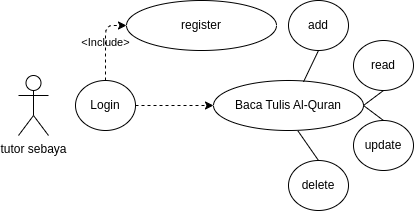

The diagram above was exported from draw.io. Its source (the exported page's mxGraphModel, read from the mxfile embedded in the PNG):
<mxGraphModel dx="7285" dy="667" grid="0" gridSize="10" guides="1" tooltips="1" connect="1" arrows="1" fold="1" page="1" pageScale="1" pageWidth="850" pageHeight="1100" math="0" shadow="0">
  <root>
    <mxCell id="0" />
    <mxCell id="1" parent="0" />
    <mxCell id="2" value="" style="group" vertex="1" connectable="0" parent="1">
      <mxGeometry x="-3810" y="1790" width="395" height="210" as="geometry" />
    </mxCell>
    <mxCell id="3" value="tutor sebaya&lt;br&gt;" style="shape=umlActor;verticalLabelPosition=bottom;verticalAlign=top;html=1;outlineConnect=0;rounded=1;labelBackgroundColor=none;container=0;" vertex="1" parent="2">
      <mxGeometry y="75" width="30" height="60" as="geometry" />
    </mxCell>
    <mxCell id="4" value="Baca Tulis Al-Quran" style="ellipse;whiteSpace=wrap;html=1;rounded=1;labelBackgroundColor=none;container=0;" vertex="1" parent="2">
      <mxGeometry x="195" y="80" width="150" height="50" as="geometry" />
    </mxCell>
    <mxCell id="5" value="update" style="ellipse;whiteSpace=wrap;html=1;rounded=1;labelBackgroundColor=none;container=0;" vertex="1" parent="2">
      <mxGeometry x="335" y="120" width="60" height="50" as="geometry" />
    </mxCell>
    <mxCell id="6" value="" style="endArrow=none;html=1;rounded=1;exitX=0.5;exitY=0;exitDx=0;exitDy=0;entryX=1;entryY=0.5;entryDx=0;entryDy=0;labelBackgroundColor=none;fontColor=default;" edge="1" parent="2" source="5" target="4">
      <mxGeometry width="50" height="50" relative="1" as="geometry">
        <mxPoint x="295" y="160" as="sourcePoint" />
        <mxPoint x="335" y="110" as="targetPoint" />
      </mxGeometry>
    </mxCell>
    <mxCell id="7" value="read" style="ellipse;whiteSpace=wrap;html=1;rounded=1;labelBackgroundColor=none;container=0;" vertex="1" parent="2">
      <mxGeometry x="335" y="40" width="60" height="50" as="geometry" />
    </mxCell>
    <mxCell id="8" value="" style="endArrow=none;html=1;rounded=1;exitX=0.5;exitY=1;exitDx=0;exitDy=0;entryX=1;entryY=0.5;entryDx=0;entryDy=0;labelBackgroundColor=none;fontColor=default;" edge="1" parent="2" source="7" target="4">
      <mxGeometry width="50" height="50" relative="1" as="geometry">
        <mxPoint x="420" y="130" as="sourcePoint" />
        <mxPoint x="355" y="115" as="targetPoint" />
      </mxGeometry>
    </mxCell>
    <mxCell id="9" style="edgeStyle=orthogonalEdgeStyle;rounded=1;orthogonalLoop=1;jettySize=auto;html=1;exitX=1;exitY=0.5;exitDx=0;exitDy=0;entryX=0;entryY=0.5;entryDx=0;entryDy=0;dashed=1;labelBackgroundColor=none;fontColor=default;" edge="1" parent="2" source="10" target="4">
      <mxGeometry relative="1" as="geometry" />
    </mxCell>
    <mxCell id="10" value="Login" style="ellipse;whiteSpace=wrap;html=1;rounded=1;labelBackgroundColor=none;container=0;" vertex="1" parent="2">
      <mxGeometry x="57" y="80" width="60" height="50" as="geometry" />
    </mxCell>
    <mxCell id="11" value="add" style="ellipse;whiteSpace=wrap;html=1;rounded=1;labelBackgroundColor=none;container=0;" vertex="1" parent="2">
      <mxGeometry x="270" width="60" height="50" as="geometry" />
    </mxCell>
    <mxCell id="12" value="delete" style="ellipse;whiteSpace=wrap;html=1;rounded=1;labelBackgroundColor=none;container=0;" vertex="1" parent="2">
      <mxGeometry x="270" y="160" width="60" height="50" as="geometry" />
    </mxCell>
    <mxCell id="13" value="" style="endArrow=none;html=1;rounded=1;exitX=0.5;exitY=1;exitDx=0;exitDy=0;entryX=0.6;entryY=0.027;entryDx=0;entryDy=0;labelBackgroundColor=none;fontColor=default;entryPerimeter=0;" edge="1" parent="2" source="11" target="4">
      <mxGeometry width="50" height="50" relative="1" as="geometry">
        <mxPoint x="375" y="100" as="sourcePoint" />
        <mxPoint x="355" y="115" as="targetPoint" />
      </mxGeometry>
    </mxCell>
    <mxCell id="14" value="" style="endArrow=none;html=1;rounded=1;exitX=0.5;exitY=0;exitDx=0;exitDy=0;entryX=0.564;entryY=1.013;entryDx=0;entryDy=0;labelBackgroundColor=none;fontColor=default;entryPerimeter=0;" edge="1" parent="2" source="12" target="4">
      <mxGeometry width="50" height="50" relative="1" as="geometry">
        <mxPoint x="310" y="60" as="sourcePoint" />
        <mxPoint x="295" y="91" as="targetPoint" />
      </mxGeometry>
    </mxCell>
    <mxCell id="15" value="register" style="ellipse;whiteSpace=wrap;html=1;rounded=1;labelBackgroundColor=none;" vertex="1" parent="2">
      <mxGeometry x="108" width="150" height="50" as="geometry" />
    </mxCell>
    <mxCell id="16" value="&amp;lt;Include&amp;gt;" style="edgeStyle=orthogonalEdgeStyle;rounded=1;orthogonalLoop=1;jettySize=auto;html=1;exitX=0.5;exitY=0;exitDx=0;exitDy=0;dashed=1;entryX=0;entryY=0.5;entryDx=0;entryDy=0;labelBackgroundColor=none;fontColor=default;" edge="1" parent="2" source="10" target="15">
      <mxGeometry relative="1" as="geometry">
        <mxPoint x="532" y="100" as="targetPoint" />
        <mxPoint x="337" y="66" as="sourcePoint" />
      </mxGeometry>
    </mxCell>
  </root>
</mxGraphModel>